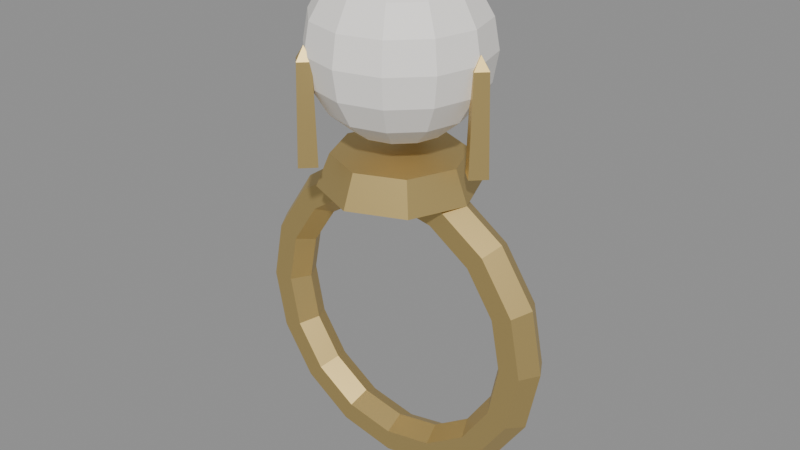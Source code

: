 # Source: pearl_ring.blend  (saved by Blender 5.2.45; exported with 4.5.12 LTS)
import bpy
from mathutils import Matrix  # noqa: F401  (used for matrix-valued properties, if any)

bpy.ops.wm.read_factory_settings(use_empty=True)
scene = bpy.context.scene
scene.name = 'Scene'

# ---- materials (node trees are filled in below, after node groups)
mat_pearl_ring_metal = bpy.data.materials.new('pearl_ring_metal')
mat_pearl_ring_metal.diffuse_color = (0.62, 0.46, 0.18, 1.0)
mat_pearl_ring_stone = bpy.data.materials.new('pearl_ring_stone')
mat_pearl_ring_stone.diffuse_color = (0.98, 0.95, 0.9, 1.0)

# ---- material node trees
mat_pearl_ring_metal.use_nodes = True; mat_pearl_ring_metal.node_tree.nodes.clear()
_N = mat_pearl_ring_metal.node_tree.nodes; _L = mat_pearl_ring_metal.node_tree.links
n0 = _N.new('ShaderNodeBsdfPrincipled'); n0.name = 'Principled BSDF'; n0.location = (-200, 100)
n0.inputs[0].default_value = (0.62, 0.46, 0.18, 1.0)
n0.inputs[1].default_value = 0.75
n0.inputs[2].default_value = 0.48
n0.inputs[10].default_value = 0.005
n1 = _N.new('ShaderNodeOutputMaterial'); n1.name = 'Material Output'; n1.location = (200, 100)
_L.new(n0.outputs[0], n1.inputs[0])
n1.is_active_output = True
mat_pearl_ring_stone.use_nodes = True; mat_pearl_ring_stone.node_tree.nodes.clear()
_N = mat_pearl_ring_stone.node_tree.nodes; _L = mat_pearl_ring_stone.node_tree.links
n0 = _N.new('ShaderNodeBsdfPrincipled'); n0.name = 'Principled BSDF'; n0.location = (-200, 100)
n0.inputs[0].default_value = (0.98, 0.95, 0.9, 1.0)
n0.inputs[2].default_value = 0.55
n0.inputs[10].default_value = 0.005
n1 = _N.new('ShaderNodeOutputMaterial'); n1.name = 'Material Output'; n1.location = (200, 100)
_L.new(n0.outputs[0], n1.inputs[0])
n1.is_active_output = True

# ---- meshes
me_a_band = bpy.data.meshes.new('A_Band')
me_a_band.from_pydata([(0.715, 0.0, 0.0), (0.6675, 0.08227, 0.0), (0.5725, 0.08227, 0.0), (0.525, 1.163e-17, 0.0), (0.5725, -0.08227, 0.0), (0.6675, -0.08227, 0.0), (0.6606, 0.0, 0.2736), (0.6167, 0.08227, 0.2554), (0.5289, 0.08227, 0.2191), (0.485, 1.163e-17, 0.2009), (0.5289, -0.08227, 0.2191), (0.6167, -0.08227, 0.2554), (0.5056, 0.0, 0.5056), (0.472, 0.08227, 0.472), (0.4048, 0.08227, 0.4048), (0.3712, 1.163e-17, 0.3712), (0.4048, -0.08227, 0.4048), (0.472, -0.08227, 0.472), (0.2736, 0.0, 0.6606), (0.2554, 0.08227, 0.6167), (0.2191, 0.08227, 0.5289), (0.2009, 1.163e-17, 0.485), (0.2191, -0.08227, 0.5289), (0.2554, -0.08227, 0.6167), (4.378e-17, 0.0, 0.715), (4.087e-17, 0.08227, 0.6675), (3.506e-17, 0.08227, 0.5725), (3.215e-17, 1.163e-17, 0.525), (3.506e-17, -0.08227, 0.5725), (4.087e-17, -0.08227, 0.6675), (-0.2736, 0.0, 0.6606), (-0.2554, 0.08227, 0.6167), (-0.2191, 0.08227, 0.5289), (-0.2009, 1.163e-17, 0.485), (-0.2191, -0.08227, 0.5289), (-0.2554, -0.08227, 0.6167), (-0.5056, 0.0, 0.5056), (-0.472, 0.08227, 0.472), (-0.4048, 0.08227, 0.4048), (-0.3712, 1.163e-17, 0.3712), (-0.4048, -0.08227, 0.4048), (-0.472, -0.08227, 0.472), (-0.6606, 0.0, 0.2736), (-0.6167, 0.08227, 0.2554), (-0.5289, 0.08227, 0.2191), (-0.485, 1.163e-17, 0.2009), (-0.5289, -0.08227, 0.2191), (-0.6167, -0.08227, 0.2554), (-0.715, 0.0, 8.756e-17), (-0.6675, 0.08227, 8.175e-17), (-0.5725, 0.08227, 7.011e-17), (-0.525, 1.163e-17, 6.429e-17), (-0.5725, -0.08227, 7.011e-17), (-0.6675, -0.08227, 8.175e-17), (-0.6606, 0.0, -0.2736), (-0.6167, 0.08227, -0.2554), (-0.5289, 0.08227, -0.2191), (-0.485, 1.163e-17, -0.2009), (-0.5289, -0.08227, -0.2191), (-0.6167, -0.08227, -0.2554), (-0.5056, 0.0, -0.5056), (-0.472, 0.08227, -0.472), (-0.4048, 0.08227, -0.4048), (-0.3712, 1.163e-17, -0.3712), (-0.4048, -0.08227, -0.4048), (-0.472, -0.08227, -0.472), (-0.2736, 0.0, -0.6606), (-0.2554, 0.08227, -0.6167), (-0.2191, 0.08227, -0.5289), (-0.2009, 1.163e-17, -0.485), (-0.2191, -0.08227, -0.5289), (-0.2554, -0.08227, -0.6167), (-1.313e-16, 0.0, -0.715), (-1.226e-16, 0.08227, -0.6675), (-1.052e-16, 0.08227, -0.5725), (-9.644e-17, 1.163e-17, -0.525), (-1.052e-16, -0.08227, -0.5725), (-1.226e-16, -0.08227, -0.6675), (0.2736, 0.0, -0.6606), (0.2554, 0.08227, -0.6167), (0.2191, 0.08227, -0.5289), (0.2009, 1.163e-17, -0.485), (0.2191, -0.08227, -0.5289), (0.2554, -0.08227, -0.6167), (0.5056, 0.0, -0.5056), (0.472, 0.08227, -0.472), (0.4048, 0.08227, -0.4048), (0.3712, 1.163e-17, -0.3712), (0.4048, -0.08227, -0.4048), (0.472, -0.08227, -0.472), (0.6606, 0.0, -0.2736), (0.6167, 0.08227, -0.2554), (0.5289, 0.08227, -0.2191), (0.485, 1.163e-17, -0.2009), (0.5289, -0.08227, -0.2191), (0.6167, -0.08227, -0.2554)], [], [(1, 7, 6, 0), (2, 8, 7, 1), (3, 9, 8, 2), (4, 10, 9, 3), (5, 11, 10, 4), (0, 6, 11, 5), (7, 13, 12, 6), (8, 14, 13, 7), (9, 15, 14, 8), (10, 16, 15, 9), (11, 17, 16, 10), (6, 12, 17, 11), (13, 19, 18, 12), (14, 20, 19, 13), (15, 21, 20, 14), (16, 22, 21, 15), (17, 23, 22, 16), (12, 18, 23, 17), (19, 25, 24, 18), (20, 26, 25, 19), (21, 27, 26, 20), (22, 28, 27, 21), (23, 29, 28, 22), (18, 24, 29, 23), (25, 31, 30, 24), (26, 32, 31, 25), (27, 33, 32, 26), (28, 34, 33, 27), (29, 35, 34, 28), (24, 30, 35, 29), (31, 37, 36, 30), (32, 38, 37, 31), (33, 39, 38, 32), (34, 40, 39, 33), (35, 41, 40, 34), (30, 36, 41, 35), (37, 43, 42, 36), (38, 44, 43, 37), (39, 45, 44, 38), (40, 46, 45, 39), (41, 47, 46, 40), (36, 42, 47, 41), (43, 49, 48, 42), (44, 50, 49, 43), (45, 51, 50, 44), (46, 52, 51, 45), (47, 53, 52, 46), (42, 48, 53, 47), (49, 55, 54, 48), (50, 56, 55, 49), (51, 57, 56, 50), (52, 58, 57, 51), (53, 59, 58, 52), (48, 54, 59, 53), (55, 61, 60, 54), (56, 62, 61, 55), (57, 63, 62, 56), (58, 64, 63, 57), (59, 65, 64, 58), (54, 60, 65, 59), (61, 67, 66, 60), (62, 68, 67, 61), (63, 69, 68, 62), (64, 70, 69, 63), (65, 71, 70, 64), (60, 66, 71, 65), (67, 73, 72, 66), (68, 74, 73, 67), (69, 75, 74, 68), (70, 76, 75, 69), (71, 77, 76, 70), (66, 72, 77, 71), (73, 79, 78, 72), (74, 80, 79, 73), (75, 81, 80, 74), (76, 82, 81, 75), (77, 83, 82, 76), (72, 78, 83, 77), (79, 85, 84, 78), (80, 86, 85, 79), (81, 87, 86, 80), (82, 88, 87, 81), (83, 89, 88, 82), (78, 84, 89, 83), (85, 91, 90, 84), (86, 92, 91, 85), (87, 93, 92, 86), (88, 94, 93, 87), (89, 95, 94, 88), (84, 90, 95, 89), (91, 1, 0, 90), (92, 2, 1, 91), (93, 3, 2, 92), (94, 4, 3, 93), (95, 5, 4, 94), (90, 0, 5, 95)])
me_a_band.materials.append(mat_pearl_ring_metal)
me_a_band.update()
me_b_collar = bpy.data.meshes.new('B_Collar')
me_b_collar.from_pydata([(0.0, 0.0, 0.62), (0.24, 0.0, 0.62), (0.1697, 0.1697, 0.62), (1.47e-17, 0.24, 0.62), (-0.1697, 0.1697, 0.62), (-0.24, 2.939e-17, 0.62), (-0.1697, -0.1697, 0.62), (-4.409e-17, -0.24, 0.62), (0.1697, -0.1697, 0.62), (0.2, 0.0, 0.72), (0.1414, 0.1414, 0.72), (1.225e-17, 0.2, 0.72), (-0.1414, 0.1414, 0.72), (-0.2, 2.449e-17, 0.72), (-0.1414, -0.1414, 0.72), (-3.674e-17, -0.2, 0.72), (0.1414, -0.1414, 0.72), (0.0, 0.0, 0.72)], [], [(0, 2, 1), (0, 3, 2), (0, 4, 3), (0, 5, 4), (0, 6, 5), (0, 7, 6), (0, 8, 7), (0, 1, 8), (1, 2, 10, 9), (2, 3, 11, 10), (3, 4, 12, 11), (4, 5, 13, 12), (5, 6, 14, 13), (6, 7, 15, 14), (7, 8, 16, 15), (8, 1, 9, 16), (9, 10, 17), (10, 11, 17), (11, 12, 17), (12, 13, 17), (13, 14, 17), (14, 15, 17), (15, 16, 17), (16, 9, 17)])
me_b_collar.materials.append(mat_pearl_ring_metal)
me_b_collar.update()
me_c_pearl = bpy.data.meshes.new('C_Pearl')
me_c_pearl.from_pydata([(0.0, 0.0, 0.0), (0.04689, 0.0, 0.004102), (0.0406, 0.02344, 0.004102), (0.02344, 0.0406, 0.004102), (2.871e-18, 0.04689, 0.004102), (-0.02344, 0.0406, 0.004102), (-0.0406, 0.02344, 0.004102), (-0.04689, 5.742e-18, 0.004102), (-0.0406, -0.02344, 0.004102), (-0.02344, -0.0406, 0.004102), (-8.613e-18, -0.04689, 0.004102), (0.02344, -0.0406, 0.004102), (0.0406, -0.02344, 0.004102), (0.135, 0.0, 0.03617), (0.1169, 0.0675, 0.03617), (0.0675, 0.1169, 0.03617), (8.266e-18, 0.135, 0.03617), (-0.0675, 0.1169, 0.03617), (-0.1169, 0.0675, 0.03617), (-0.135, 1.653e-17, 0.03617), (-0.1169, -0.0675, 0.03617), (-0.0675, -0.1169, 0.03617), (-2.48e-17, -0.135, 0.03617), (0.0675, -0.1169, 0.03617), (0.1169, -0.0675, 0.03617), (0.2068, 0.0, 0.09645), (0.1791, 0.1034, 0.09645), (0.1034, 0.1791, 0.09645), (1.266e-17, 0.2068, 0.09645), (-0.1034, 0.1791, 0.09645), (-0.1791, 0.1034, 0.09645), (-0.2068, 2.533e-17, 0.09645), (-0.1791, -0.1034, 0.09645), (-0.1034, -0.1791, 0.09645), (-3.799e-17, -0.2068, 0.09645), (0.1034, -0.1791, 0.09645), (0.1791, -0.1034, 0.09645), (0.2537, 0.0, 0.1777), (0.2197, 0.1269, 0.1777), (0.1269, 0.2197, 0.1777), (1.554e-17, 0.2537, 0.1777), (-0.1269, 0.2197, 0.1777), (-0.2197, 0.1269, 0.1777), (-0.2537, 3.107e-17, 0.1777), (-0.2197, -0.1269, 0.1777), (-0.1269, -0.2197, 0.1777), (-4.661e-17, -0.2537, 0.1777), (0.1269, -0.2197, 0.1777), (0.2197, -0.1269, 0.1777), (0.27, 0.0, 0.27), (0.2338, 0.135, 0.27), (0.135, 0.2338, 0.27), (1.653e-17, 0.27, 0.27), (-0.135, 0.2338, 0.27), (-0.2338, 0.135, 0.27), (-0.27, 3.307e-17, 0.27), (-0.2338, -0.135, 0.27), (-0.135, -0.2338, 0.27), (-4.96e-17, -0.27, 0.27), (0.135, -0.2338, 0.27), (0.2338, -0.135, 0.27), (0.2537, 0.0, 0.3623), (0.2197, 0.1269, 0.3623), (0.1269, 0.2197, 0.3623), (1.554e-17, 0.2537, 0.3623), (-0.1269, 0.2197, 0.3623), (-0.2197, 0.1269, 0.3623), (-0.2537, 3.107e-17, 0.3623), (-0.2197, -0.1269, 0.3623), (-0.1269, -0.2197, 0.3623), (-4.661e-17, -0.2537, 0.3623), (0.1269, -0.2197, 0.3623), (0.2197, -0.1269, 0.3623), (0.2068, 0.0, 0.4436), (0.1791, 0.1034, 0.4436), (0.1034, 0.1791, 0.4436), (1.266e-17, 0.2068, 0.4436), (-0.1034, 0.1791, 0.4436), (-0.1791, 0.1034, 0.4436), (-0.2068, 2.533e-17, 0.4436), (-0.1791, -0.1034, 0.4436), (-0.1034, -0.1791, 0.4436), (-3.799e-17, -0.2068, 0.4436), (0.1034, -0.1791, 0.4436), (0.1791, -0.1034, 0.4436), (0.135, 0.0, 0.5038), (0.1169, 0.0675, 0.5038), (0.0675, 0.1169, 0.5038), (8.266e-18, 0.135, 0.5038), (-0.0675, 0.1169, 0.5038), (-0.1169, 0.0675, 0.5038), (-0.135, 1.653e-17, 0.5038), (-0.1169, -0.0675, 0.5038), (-0.0675, -0.1169, 0.5038), (-2.48e-17, -0.135, 0.5038), (0.0675, -0.1169, 0.5038), (0.1169, -0.0675, 0.5038), (0.04689, 0.0, 0.5359), (0.0406, 0.02344, 0.5359), (0.02344, 0.0406, 0.5359), (2.871e-18, 0.04689, 0.5359), (-0.02344, 0.0406, 0.5359), (-0.0406, 0.02344, 0.5359), (-0.04689, 5.742e-18, 0.5359), (-0.0406, -0.02344, 0.5359), (-0.02344, -0.0406, 0.5359), (-8.613e-18, -0.04689, 0.5359), (0.02344, -0.0406, 0.5359), (0.0406, -0.02344, 0.5359), (0.0, 0.0, 0.54)], [], [(0, 2, 1), (0, 3, 2), (0, 4, 3), (0, 5, 4), (0, 6, 5), (0, 7, 6), (0, 8, 7), (0, 9, 8), (0, 10, 9), (0, 11, 10), (0, 12, 11), (0, 1, 12), (1, 2, 14, 13), (2, 3, 15, 14), (3, 4, 16, 15), (4, 5, 17, 16), (5, 6, 18, 17), (6, 7, 19, 18), (7, 8, 20, 19), (8, 9, 21, 20), (9, 10, 22, 21), (10, 11, 23, 22), (11, 12, 24, 23), (12, 1, 13, 24), (13, 14, 26, 25), (14, 15, 27, 26), (15, 16, 28, 27), (16, 17, 29, 28), (17, 18, 30, 29), (18, 19, 31, 30), (19, 20, 32, 31), (20, 21, 33, 32), (21, 22, 34, 33), (22, 23, 35, 34), (23, 24, 36, 35), (24, 13, 25, 36), (25, 26, 38, 37), (26, 27, 39, 38), (27, 28, 40, 39), (28, 29, 41, 40), (29, 30, 42, 41), (30, 31, 43, 42), (31, 32, 44, 43), (32, 33, 45, 44), (33, 34, 46, 45), (34, 35, 47, 46), (35, 36, 48, 47), (36, 25, 37, 48), (37, 38, 50, 49), (38, 39, 51, 50), (39, 40, 52, 51), (40, 41, 53, 52), (41, 42, 54, 53), (42, 43, 55, 54), (43, 44, 56, 55), (44, 45, 57, 56), (45, 46, 58, 57), (46, 47, 59, 58), (47, 48, 60, 59), (48, 37, 49, 60), (49, 50, 62, 61), (50, 51, 63, 62), (51, 52, 64, 63), (52, 53, 65, 64), (53, 54, 66, 65), (54, 55, 67, 66), (55, 56, 68, 67), (56, 57, 69, 68), (57, 58, 70, 69), (58, 59, 71, 70), (59, 60, 72, 71), (60, 49, 61, 72), (61, 62, 74, 73), (62, 63, 75, 74), (63, 64, 76, 75), (64, 65, 77, 76), (65, 66, 78, 77), (66, 67, 79, 78), (67, 68, 80, 79), (68, 69, 81, 80), (69, 70, 82, 81), (70, 71, 83, 82), (71, 72, 84, 83), (72, 61, 73, 84), (73, 74, 86, 85), (74, 75, 87, 86), (75, 76, 88, 87), (76, 77, 89, 88), (77, 78, 90, 89), (78, 79, 91, 90), (79, 80, 92, 91), (80, 81, 93, 92), (81, 82, 94, 93), (82, 83, 95, 94), (83, 84, 96, 95), (84, 73, 85, 96), (85, 86, 98, 97), (86, 87, 99, 98), (87, 88, 100, 99), (88, 89, 101, 100), (89, 90, 102, 101), (90, 91, 103, 102), (91, 92, 104, 103), (92, 93, 105, 104), (93, 94, 106, 105), (94, 95, 107, 106), (95, 96, 108, 107), (96, 85, 97, 108), (97, 98, 109), (98, 99, 109), (99, 100, 109), (100, 101, 109), (101, 102, 109), (102, 103, 109), (103, 104, 109), (104, 105, 109), (105, 106, 109), (106, 107, 109), (107, 108, 109), (108, 97, 109)])
me_c_pearl.materials.append(mat_pearl_ring_stone)
me_c_pearl.update()
me_d_prong0 = bpy.data.meshes.new('D_Prong0')
me_d_prong0.from_pydata([(0.0, 0.0, 0.0), (0.04, 0.0, 0.0), (2.449e-18, 0.04, 0.0), (-0.04, 4.899e-18, 0.0), (-7.348e-18, -0.04, 0.0), (0.03, 0.0, 0.3), (1.837e-18, 0.03, 0.3), (-0.03, 3.674e-18, 0.3), (-5.511e-18, -0.03, 0.3), (0.0, 0.0, 0.34)], [], [(0, 2, 1), (0, 3, 2), (0, 4, 3), (0, 1, 4), (1, 2, 6, 5), (2, 3, 7, 6), (3, 4, 8, 7), (4, 1, 5, 8), (5, 6, 9), (6, 7, 9), (7, 8, 9), (8, 5, 9)])
me_d_prong0.materials.append(mat_pearl_ring_metal)
me_d_prong0.update()
me_d_prong1 = bpy.data.meshes.new('D_Prong1')
me_d_prong1.from_pydata([(0.0, 0.0, 0.0), (0.04, 0.0, 0.0), (2.449e-18, 0.04, 0.0), (-0.04, 4.899e-18, 0.0), (-7.348e-18, -0.04, 0.0), (0.03, 0.0, 0.3), (1.837e-18, 0.03, 0.3), (-0.03, 3.674e-18, 0.3), (-5.511e-18, -0.03, 0.3), (0.0, 0.0, 0.34)], [], [(0, 2, 1), (0, 3, 2), (0, 4, 3), (0, 1, 4), (1, 2, 6, 5), (2, 3, 7, 6), (3, 4, 8, 7), (4, 1, 5, 8), (5, 6, 9), (6, 7, 9), (7, 8, 9), (8, 5, 9)])
me_d_prong1.materials.append(mat_pearl_ring_metal)
me_d_prong1.update()
me_d_prong2 = bpy.data.meshes.new('D_Prong2')
me_d_prong2.from_pydata([(0.0, 0.0, 0.0), (0.04, 0.0, 0.0), (2.449e-18, 0.04, 0.0), (-0.04, 4.899e-18, 0.0), (-7.348e-18, -0.04, 0.0), (0.03, 0.0, 0.3), (1.837e-18, 0.03, 0.3), (-0.03, 3.674e-18, 0.3), (-5.511e-18, -0.03, 0.3), (0.0, 0.0, 0.34)], [], [(0, 2, 1), (0, 3, 2), (0, 4, 3), (0, 1, 4), (1, 2, 6, 5), (2, 3, 7, 6), (3, 4, 8, 7), (4, 1, 5, 8), (5, 6, 9), (6, 7, 9), (7, 8, 9), (8, 5, 9)])
me_d_prong2.materials.append(mat_pearl_ring_metal)
me_d_prong2.update()

# ---- objects
ob_item_pearl_ring = bpy.data.objects.new('ITEM_pearl_ring', None)
ob_a_band = bpy.data.objects.new('A_Band', me_a_band)
ob_b_collar = bpy.data.objects.new('B_Collar', me_b_collar)
ob_c_pearl = bpy.data.objects.new('C_Pearl', me_c_pearl)
ob_d_prong0 = bpy.data.objects.new('D_Prong0', me_d_prong0)
ob_d_prong1 = bpy.data.objects.new('D_Prong1', me_d_prong1)
ob_d_prong2 = bpy.data.objects.new('D_Prong2', me_d_prong2)

# ---- transforms, parenting, visibility, modifiers, constraints
ob_item_pearl_ring.location = (0.0, 0.0, 0.0)
ob_a_band.parent = ob_item_pearl_ring
ob_a_band.location = (0.0, 0.0, 0.0)
ob_b_collar.parent = ob_item_pearl_ring
ob_b_collar.location = (0.0, 0.0, -0.248)
ob_b_collar.scale = (1.4, 1.4, 1.4)
ob_c_pearl.parent = ob_item_pearl_ring
ob_c_pearl.location = (0.0, 0.0, 0.816)
ob_c_pearl.scale = (1.4, 1.4, 1.4)
ob_d_prong0.parent = ob_item_pearl_ring
ob_d_prong0.location = (0.378, 0.0, 0.76)
ob_d_prong0.scale = (1.4, 1.4, 1.4)
ob_d_prong1.parent = ob_item_pearl_ring
ob_d_prong1.location = (-0.189, 0.3274, 0.76)
ob_d_prong1.scale = (1.4, 1.4, 1.4)
ob_d_prong2.parent = ob_item_pearl_ring
ob_d_prong2.location = (-0.189, -0.3274, 0.76)
ob_d_prong2.scale = (1.4, 1.4, 1.4)

# ---- collection membership
scene.collection.objects.link(ob_item_pearl_ring)
scene.collection.objects.link(ob_a_band)
scene.collection.objects.link(ob_b_collar)
scene.collection.objects.link(ob_c_pearl)
scene.collection.objects.link(ob_d_prong0)
scene.collection.objects.link(ob_d_prong1)
scene.collection.objects.link(ob_d_prong2)

# ---- scene / render settings (as saved in the file)
scene.frame_start = 1; scene.frame_end = 250; scene.frame_set(1)
scene.render.engine = 'BLENDER_EEVEE_NEXT'
scene.render.bake_bias = 0.0
scene.render.bake_samples = 0
scene.render.compositor_device = 'GPU'
scene.eevee.use_volume_custom_range = False
scene.eevee.fast_gi_thickness_near = 0.1
scene.eevee.fast_gi_thickness_far = 0.0
scene.eevee.ray_tracing_options.screen_trace_thickness = 0.1
bpy.context.view_layer.update()

# ---- added for rendering (the .blend has no active camera and no usable light): camera, sun + grey world if the file has none
cam_auto = bpy.data.cameras.new('AutoCamera')
cam_auto.lens = 50.0
cam_auto.sensor_width = 36.0
cam_auto.clip_end = 1000.0
ob_auto_camera = bpy.data.objects.new('AutoCamera', cam_auto)
scene.collection.objects.link(ob_auto_camera)
ob_auto_camera.location = (2.59445, -3.11334, 2.50406)
ob_auto_camera.rotation_euler = (1.09748, -7.21219e-08, 0.694738)
scene.camera = ob_auto_camera
light_auto_sun = bpy.data.lights.new('AutoSun', 'SUN')
light_auto_sun.energy = 3.0
light_auto_sun.angle = 0.0523599
ob_auto_sun = bpy.data.objects.new('AutoSun', light_auto_sun)
scene.collection.objects.link(ob_auto_sun)
ob_auto_sun.rotation_euler = (0.872665, 0.174533, 0.523599)
if scene.world is None:
    world_auto = bpy.data.worlds.new('AutoWorld')
    world_auto.color = (0.3, 0.3, 0.3)
    scene.world = world_auto
bpy.context.view_layer.update()
